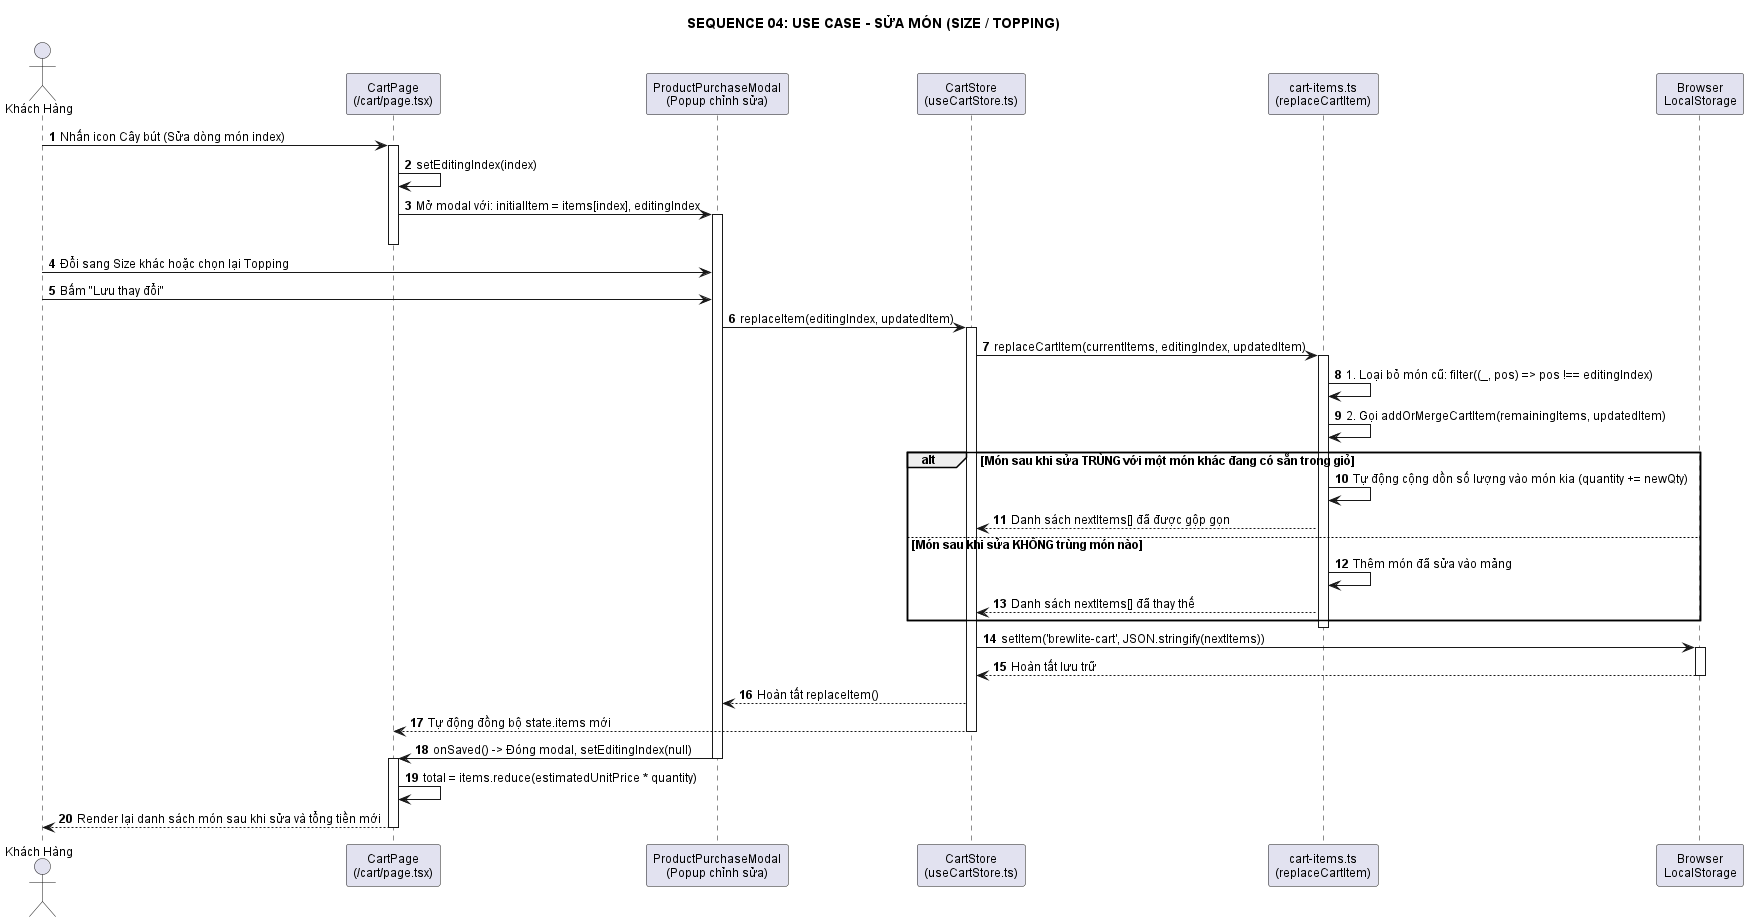

The diagram above was rendered by PlantUML. Its source (embedded in the PNG):
@startuml
title SEQUENCE 04: USE CASE - SỬA MÓN (SIZE / TOPPING)
autonumber
skinparam defaultFontName Arial
skinparam defaultFontSize 12
skinparam shadowing false

actor "Khách Hàng" as Customer
participant "CartPage\n(/cart/page.tsx)" as CartPage
participant "ProductPurchaseModal\n(Popup chỉnh sửa)" as Modal
participant "CartStore\n(useCartStore.ts)" as Store
participant "cart-items.ts\n(replaceCartItem)" as CartLib
participant "Browser\nLocalStorage" as Storage

Customer -> CartPage: Nhấn icon Cây bút (Sửa dòng món index)
activate CartPage
CartPage -> CartPage: setEditingIndex(index)
CartPage -> Modal: Mở modal với: initialItem = items[index], editingIndex
activate Modal
deactivate CartPage

Customer -> Modal: Đổi sang Size khác hoặc chọn lại Topping
Customer -> Modal: Bấm "Lưu thay đổi"

Modal -> Store: replaceItem(editingIndex, updatedItem)
activate Store

Store -> CartLib: replaceCartItem(currentItems, editingIndex, updatedItem)
activate CartLib
CartLib -> CartLib: 1. Loại bỏ món cũ: filter((_, pos) => pos !== editingIndex)
CartLib -> CartLib: 2. Gọi addOrMergeCartItem(remainingItems, updatedItem)

alt Món sau khi sửa TRÙNG với một món khác đang có sẵn trong giỏ
    CartLib -> CartLib: Tự động cộng dồn số lượng vào món kia (quantity += newQty)
    CartLib --> Store: Danh sách nextItems[] đã được gộp gọn
else Món sau khi sửa KHÔNG trùng món nào
    CartLib -> CartLib: Thêm món đã sửa vào mảng
    CartLib --> Store: Danh sách nextItems[] đã thay thế
end
deactivate CartLib

Store -> Storage: setItem('brewlite-cart', JSON.stringify(nextItems))
activate Storage
Storage --> Store: Hoàn tất lưu trữ
deactivate Storage

Store --> Modal: Hoàn tất replaceItem()
Store --> CartPage: Tự động đồng bộ state.items mới
deactivate Store

Modal -> CartPage: onSaved() -> Đóng modal, setEditingIndex(null)
deactivate Modal

activate CartPage
CartPage -> CartPage: total = items.reduce(estimatedUnitPrice * quantity)
CartPage --> Customer: Render lại danh sách món sau khi sửa và tổng tiền mới
deactivate CartPage
@enduml